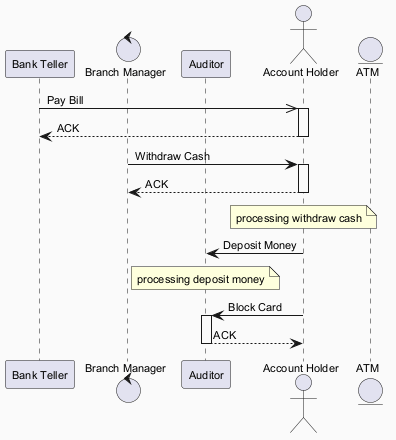

The diagram above was rendered by PlantUML. Its source (embedded in the PNG):
@startuml
skinparam backgroundColor #FAFAFA
skinparam classBackgroundColor #FFF3E0
skinparam classBorderColor #E65100
skinparam defaultFontSize 11
participant "Bank Teller" as BT
control "Branch Manager" as BM
participant "Auditor" as A
actor "Account Holder" as AH
entity "ATM" as A2
BT ->> AH : Pay Bill
activate AH
AH --> BT : ACK
deactivate AH
BM -> AH : Withdraw Cash
activate AH
AH --> BM : ACK
deactivate AH
note over AH : processing withdraw cash
AH -> A : Deposit Money
note over A : processing deposit money
AH -> A : Block Card
activate A
A --> AH : ACK
deactivate A
@enduml